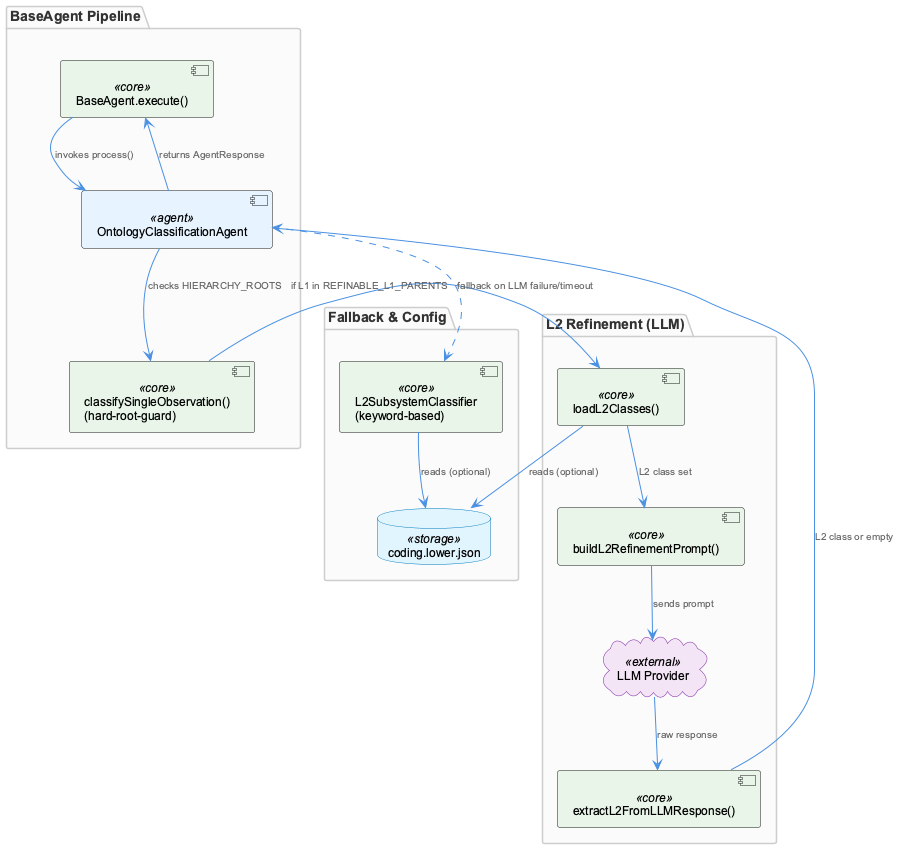

The diagram above was rendered by PlantUML. Its source (embedded in the PNG):
@startuml
!include /Users/Q284340/Agentic/coding/docs/puml/_standard-style.puml

package "BaseAgent Pipeline" {
  component "BaseAgent.execute()" as base <<core>>
  component "OntologyClassificationAgent" as oca <<agent>>
  component "classifySingleObservation()\n(hard-root-guard)" as guard <<core>>
}

package "L2 Refinement (LLM)" {
  component "loadL2Classes()" as load <<core>>
  component "buildL2RefinementPrompt()" as prompt <<core>>
  component "extractL2FromLLMResponse()" as extract <<core>>
  cloud "LLM Provider" as llm <<external>>
}

package "Fallback & Config" {
  component "L2SubsystemClassifier\n(keyword-based)" as l2fallback <<core>>
  database "coding.lower.json" as config <<storage>>
}

base --> oca : "invokes process()"
oca --> guard : "checks HIERARCHY_ROOTS"
guard --> load : "if L1 in REFINABLE_L1_PARENTS"
load --> config : "reads (optional)"
load --> prompt : "L2 class set"
prompt --> llm : "sends prompt"
llm --> extract : "raw response"
extract --> oca : "L2 class or empty"

oca ..> l2fallback : "fallback on LLM failure/timeout"
l2fallback --> config : "reads (optional)"

oca --> base : "returns AgentResponse"

@enduml